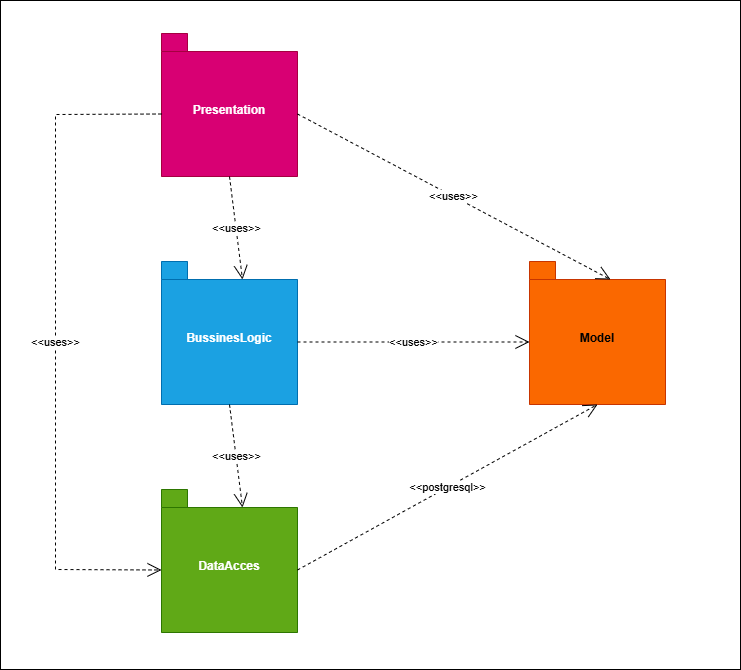

The diagram above was exported from draw.io. Its source (the exported page's mxGraphModel, read from the mxfile embedded in the PNG):
<mxGraphModel dx="1460" dy="806" grid="0" gridSize="10" guides="1" tooltips="1" connect="1" arrows="1" fold="1" page="1" pageScale="1" pageWidth="1100" pageHeight="850" math="0" shadow="0">
  <root>
    <mxCell id="0" />
    <mxCell id="1" parent="0" />
    <mxCell id="y0m7ykCFFXbCeenLDlHH-1" parent="1" style="shape=folder;fontStyle=1;spacingTop=10;tabWidth=26;tabHeight=18;tabPosition=left;html=1;whiteSpace=wrap;fillColor=#d80073;fontColor=#ffffff;strokeColor=#A50040;" value="Presentation" vertex="1">
      <mxGeometry height="143" width="136" x="206" y="166" as="geometry" />
    </mxCell>
    <mxCell id="y0m7ykCFFXbCeenLDlHH-2" parent="1" style="shape=folder;fontStyle=1;spacingTop=10;tabWidth=26;tabHeight=18;tabPosition=left;html=1;whiteSpace=wrap;fillColor=#1ba1e2;fontColor=#ffffff;strokeColor=#006EAF;" value="BussinesLogic" vertex="1">
      <mxGeometry height="143" width="136" x="206" y="394" as="geometry" />
    </mxCell>
    <mxCell id="y0m7ykCFFXbCeenLDlHH-3" parent="1" style="shape=folder;fontStyle=1;spacingTop=10;tabWidth=26;tabHeight=18;tabPosition=left;html=1;whiteSpace=wrap;fillColor=#60a917;fontColor=#ffffff;strokeColor=#2D7600;" value="DataAcces" vertex="1">
      <mxGeometry height="143" width="136" x="206" y="622" as="geometry" />
    </mxCell>
    <mxCell id="y0m7ykCFFXbCeenLDlHH-4" parent="1" style="shape=folder;fontStyle=1;spacingTop=10;tabWidth=26;tabHeight=18;tabPosition=left;html=1;whiteSpace=wrap;fillColor=#fa6800;fontColor=#000000;strokeColor=#C73500;" value="Model" vertex="1">
      <mxGeometry height="143" width="136" x="574" y="394" as="geometry" />
    </mxCell>
    <mxCell id="y0m7ykCFFXbCeenLDlHH-5" edge="1" parent="1" source="y0m7ykCFFXbCeenLDlHH-3" style="endArrow=open;endSize=12;dashed=1;html=1;rounded=0;exitX=0;exitY=0;exitDx=136;exitDy=80.5;exitPerimeter=0;entryX=0.5;entryY=1;entryDx=0;entryDy=0;entryPerimeter=0;" target="y0m7ykCFFXbCeenLDlHH-4" value="&amp;lt;&amp;lt;postgresql&amp;gt;&amp;gt;">
      <mxGeometry relative="1" width="160" as="geometry">
        <mxPoint x="524" y="543" as="sourcePoint" />
        <mxPoint x="684" y="543" as="targetPoint" />
      </mxGeometry>
    </mxCell>
    <mxCell id="y0m7ykCFFXbCeenLDlHH-6" edge="1" parent="1" source="y0m7ykCFFXbCeenLDlHH-2" style="endArrow=open;endSize=12;dashed=1;html=1;rounded=0;exitX=0;exitY=0;exitDx=136;exitDy=80.5;exitPerimeter=0;entryX=0;entryY=0;entryDx=0;entryDy=80.5;entryPerimeter=0;" target="y0m7ykCFFXbCeenLDlHH-4" value="&amp;lt;&amp;lt;uses&amp;gt;&amp;gt;">
      <mxGeometry relative="1" width="160" x="-0.0025" as="geometry">
        <mxPoint as="offset" />
        <mxPoint x="524" y="543" as="sourcePoint" />
        <mxPoint x="684" y="543" as="targetPoint" />
      </mxGeometry>
    </mxCell>
    <mxCell id="y0m7ykCFFXbCeenLDlHH-7" edge="1" parent="1" source="y0m7ykCFFXbCeenLDlHH-1" style="endArrow=open;endSize=12;dashed=1;html=1;rounded=0;exitX=0;exitY=0;exitDx=136;exitDy=80.5;exitPerimeter=0;entryX=0;entryY=0;entryDx=81;entryDy=18;entryPerimeter=0;" target="y0m7ykCFFXbCeenLDlHH-4" value="&amp;lt;&amp;lt;uses&amp;gt;&amp;gt;">
      <mxGeometry relative="1" width="160" as="geometry">
        <mxPoint x="692" y="270" as="sourcePoint" />
        <mxPoint x="924" y="270" as="targetPoint" />
      </mxGeometry>
    </mxCell>
    <mxCell id="y0m7ykCFFXbCeenLDlHH-8" edge="1" parent="1" source="y0m7ykCFFXbCeenLDlHH-1" style="endArrow=open;endSize=12;dashed=1;html=1;rounded=0;exitX=0.5;exitY=1;exitDx=0;exitDy=0;exitPerimeter=0;entryX=0;entryY=0;entryDx=81;entryDy=18;entryPerimeter=0;" target="y0m7ykCFFXbCeenLDlHH-2" value="&amp;lt;&amp;lt;uses&amp;gt;&amp;gt;">
      <mxGeometry relative="1" width="160" as="geometry">
        <mxPoint x="317" y="418" as="sourcePoint" />
        <mxPoint x="549" y="418" as="targetPoint" />
      </mxGeometry>
    </mxCell>
    <mxCell id="y0m7ykCFFXbCeenLDlHH-9" edge="1" parent="1" source="y0m7ykCFFXbCeenLDlHH-1" style="endArrow=open;endSize=12;dashed=1;html=1;rounded=0;exitX=0;exitY=0;exitDx=0;exitDy=80.5;exitPerimeter=0;entryX=0;entryY=0;entryDx=0;entryDy=80.5;entryPerimeter=0;" target="y0m7ykCFFXbCeenLDlHH-3" value="&amp;lt;&amp;lt;uses&amp;gt;&amp;gt;">
      <mxGeometry relative="1" width="160" as="geometry">
        <Array as="points">
          <mxPoint x="100" y="247" />
          <mxPoint x="100" y="702" />
        </Array>
        <mxPoint x="412" y="294" as="sourcePoint" />
        <mxPoint x="644" y="294" as="targetPoint" />
      </mxGeometry>
    </mxCell>
    <mxCell id="y0m7ykCFFXbCeenLDlHH-10" edge="1" parent="1" source="y0m7ykCFFXbCeenLDlHH-2" style="endArrow=open;endSize=12;dashed=1;html=1;rounded=0;exitX=0.5;exitY=1;exitDx=0;exitDy=0;exitPerimeter=0;entryX=0;entryY=0;entryDx=81;entryDy=18;entryPerimeter=0;" target="y0m7ykCFFXbCeenLDlHH-3" value="&amp;lt;&amp;lt;uses&amp;gt;&amp;gt;">
      <mxGeometry relative="1" width="160" as="geometry">
        <mxPoint x="637" y="222" as="sourcePoint" />
        <mxPoint x="869" y="222" as="targetPoint" />
      </mxGeometry>
    </mxCell>
    <mxCell id="y0m7ykCFFXbCeenLDlHH-11" parent="1" style="verticalLabelPosition=bottom;verticalAlign=top;html=1;shape=mxgraph.basic.rect;fillColor2=none;strokeWidth=1;size=20;indent=5;fillColor=none;" value="" vertex="1">
      <mxGeometry height="669" width="740" x="45" y="133" as="geometry" />
    </mxCell>
  </root>
</mxGraphModel>